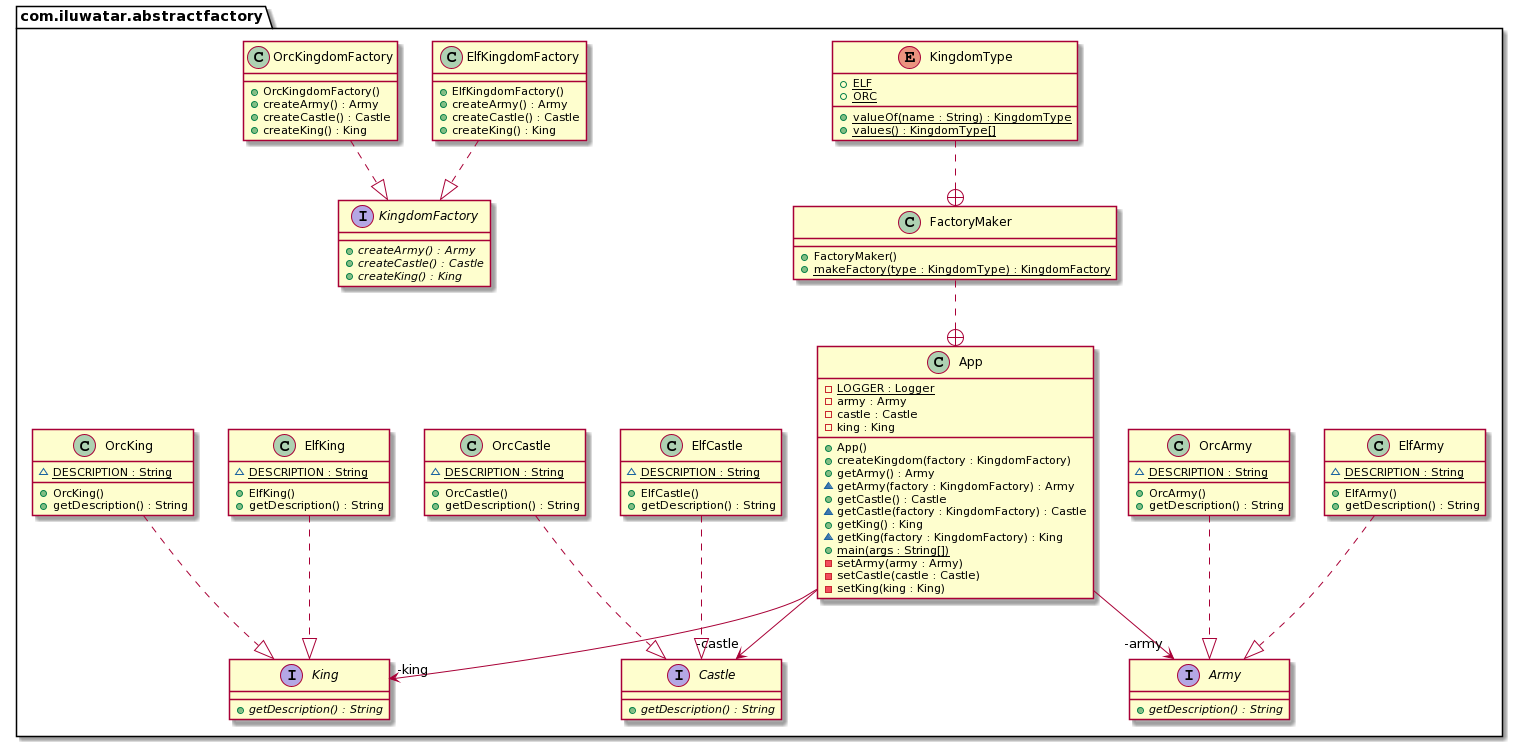

The diagram above was rendered by PlantUML. Its source (embedded in the PNG):
@startuml
package com.iluwatar.abstractfactory {
  class App {
    - LOGGER : Logger {static}
    - army : Army
    - castle : Castle
    - king : King
    + App()
    + createKingdom(factory : KingdomFactory)
    + getArmy() : Army
    ~ getArmy(factory : KingdomFactory) : Army
    + getCastle() : Castle
    ~ getCastle(factory : KingdomFactory) : Castle
    + getKing() : King
    ~ getKing(factory : KingdomFactory) : King
    + main(args : String[]) {static}
    - setArmy(army : Army)
    - setCastle(castle : Castle)
    - setKing(king : King)
  }
  class FactoryMaker {
    + FactoryMaker()
    + makeFactory(type : KingdomType) : KingdomFactory {static}
  }
  enum KingdomType {
    + ELF {static}
    + ORC {static}
    + valueOf(name : String) : KingdomType {static}
    + values() : KingdomType[] {static}
  }
  interface Army {
    + getDescription() : String {abstract}
  }
  interface Castle {
    + getDescription() : String {abstract}
  }
  class ElfArmy {
    ~ DESCRIPTION : String {static}
    + ElfArmy()
    + getDescription() : String
  }
  class ElfCastle {
    ~ DESCRIPTION : String {static}
    + ElfCastle()
    + getDescription() : String
  }
  class ElfKing {
    ~ DESCRIPTION : String {static}
    + ElfKing()
    + getDescription() : String
  }
  class ElfKingdomFactory {
    + ElfKingdomFactory()
    + createArmy() : Army
    + createCastle() : Castle
    + createKing() : King
  }
  interface King {
    + getDescription() : String {abstract}
  }
  interface KingdomFactory {
    + createArmy() : Army {abstract}
    + createCastle() : Castle {abstract}
    + createKing() : King {abstract}
  }
  class OrcArmy {
    ~ DESCRIPTION : String {static}
    + OrcArmy()
    + getDescription() : String
  }
  class OrcCastle {
    ~ DESCRIPTION : String {static}
    + OrcCastle()
    + getDescription() : String
  }
  class OrcKing {
    ~ DESCRIPTION : String {static}
    + OrcKing()
    + getDescription() : String
  }
  class OrcKingdomFactory {
    + OrcKingdomFactory()
    + createArmy() : Army
    + createCastle() : Castle
    + createKing() : King
  }
}
KingdomType ..+ FactoryMaker
App -->  "-castle" Castle
FactoryMaker ..+ App
App -->  "-king" King
App -->  "-army" Army
ElfArmy ..|> Army 
ElfCastle ..|> Castle 
ElfKing ..|> King 
ElfKingdomFactory ..|> KingdomFactory 
OrcArmy ..|> Army 
OrcCastle ..|> Castle 
OrcKing ..|> King 
OrcKingdomFactory ..|> KingdomFactory
@enduml